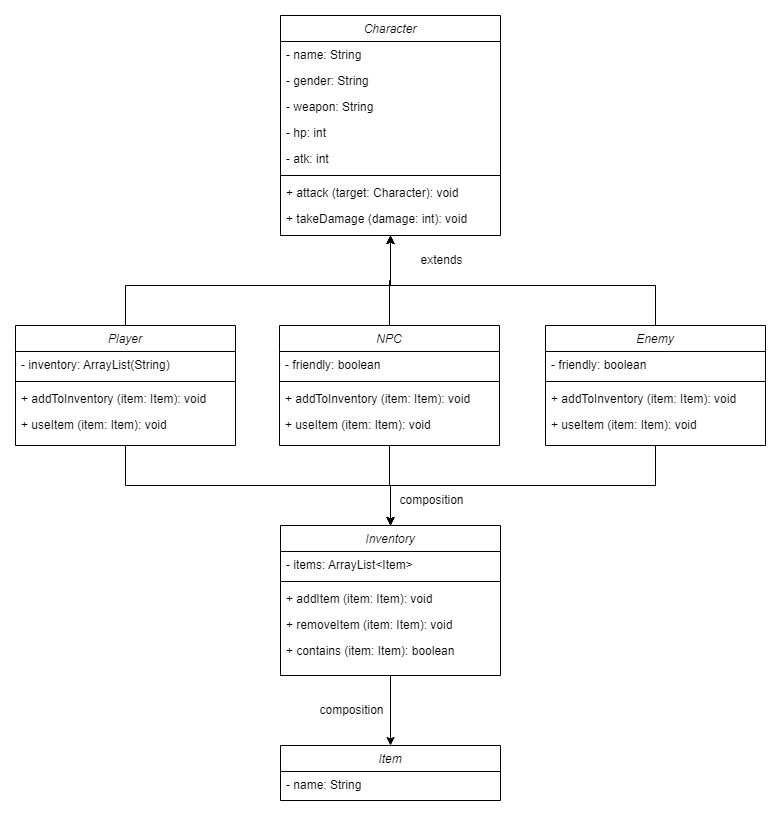

The diagram above was exported from draw.io. Its source (the exported page's mxGraphModel, read from the mxfile embedded in the PNG):
<mxGraphModel dx="1034" dy="412" grid="1" gridSize="10" guides="1" tooltips="1" connect="1" arrows="1" fold="1" page="1" pageScale="1" pageWidth="827" pageHeight="1169" math="0" shadow="0">
  <root>
    <mxCell id="WIyWlLk6GJQsqaUBKTNV-0" />
    <mxCell id="WIyWlLk6GJQsqaUBKTNV-1" parent="WIyWlLk6GJQsqaUBKTNV-0" />
    <mxCell id="zkfFHV4jXpPFQw0GAbJ--0" value="Character" style="swimlane;fontStyle=2;align=center;verticalAlign=top;childLayout=stackLayout;horizontal=1;startSize=26;horizontalStack=0;resizeParent=1;resizeLast=0;collapsible=1;marginBottom=0;rounded=0;shadow=0;strokeWidth=1;" parent="WIyWlLk6GJQsqaUBKTNV-1" vertex="1">
      <mxGeometry x="304" y="70" width="220" height="220" as="geometry">
        <mxRectangle x="230" y="140" width="160" height="26" as="alternateBounds" />
      </mxGeometry>
    </mxCell>
    <mxCell id="zkfFHV4jXpPFQw0GAbJ--1" value="- name: String" style="text;align=left;verticalAlign=top;spacingLeft=4;spacingRight=4;overflow=hidden;rotatable=0;points=[[0,0.5],[1,0.5]];portConstraint=eastwest;" parent="zkfFHV4jXpPFQw0GAbJ--0" vertex="1">
      <mxGeometry y="26" width="220" height="26" as="geometry" />
    </mxCell>
    <mxCell id="zkfFHV4jXpPFQw0GAbJ--2" value="- gender: String" style="text;align=left;verticalAlign=top;spacingLeft=4;spacingRight=4;overflow=hidden;rotatable=0;points=[[0,0.5],[1,0.5]];portConstraint=eastwest;rounded=0;shadow=0;html=0;" parent="zkfFHV4jXpPFQw0GAbJ--0" vertex="1">
      <mxGeometry y="52" width="220" height="26" as="geometry" />
    </mxCell>
    <mxCell id="zkfFHV4jXpPFQw0GAbJ--3" value="- weapon: String" style="text;align=left;verticalAlign=top;spacingLeft=4;spacingRight=4;overflow=hidden;rotatable=0;points=[[0,0.5],[1,0.5]];portConstraint=eastwest;rounded=0;shadow=0;html=0;" parent="zkfFHV4jXpPFQw0GAbJ--0" vertex="1">
      <mxGeometry y="78" width="220" height="26" as="geometry" />
    </mxCell>
    <mxCell id="qEJJvyC6F3_ltqp5BLn4-1" value="- hp: int" style="text;align=left;verticalAlign=top;spacingLeft=4;spacingRight=4;overflow=hidden;rotatable=0;points=[[0,0.5],[1,0.5]];portConstraint=eastwest;rounded=0;shadow=0;html=0;" vertex="1" parent="zkfFHV4jXpPFQw0GAbJ--0">
      <mxGeometry y="104" width="220" height="26" as="geometry" />
    </mxCell>
    <mxCell id="qEJJvyC6F3_ltqp5BLn4-2" value="- atk: int" style="text;align=left;verticalAlign=top;spacingLeft=4;spacingRight=4;overflow=hidden;rotatable=0;points=[[0,0.5],[1,0.5]];portConstraint=eastwest;rounded=0;shadow=0;html=0;" vertex="1" parent="zkfFHV4jXpPFQw0GAbJ--0">
      <mxGeometry y="130" width="220" height="26" as="geometry" />
    </mxCell>
    <mxCell id="qEJJvyC6F3_ltqp5BLn4-3" value="" style="line;html=1;strokeWidth=1;align=left;verticalAlign=middle;spacingTop=-1;spacingLeft=3;spacingRight=3;rotatable=0;labelPosition=right;points=[];portConstraint=eastwest;" vertex="1" parent="zkfFHV4jXpPFQw0GAbJ--0">
      <mxGeometry y="156" width="220" height="8" as="geometry" />
    </mxCell>
    <mxCell id="qEJJvyC6F3_ltqp5BLn4-4" value="+ attack (target: Character): void" style="text;align=left;verticalAlign=top;spacingLeft=4;spacingRight=4;overflow=hidden;rotatable=0;points=[[0,0.5],[1,0.5]];portConstraint=eastwest;rounded=0;shadow=0;html=0;" vertex="1" parent="zkfFHV4jXpPFQw0GAbJ--0">
      <mxGeometry y="164" width="220" height="26" as="geometry" />
    </mxCell>
    <mxCell id="qEJJvyC6F3_ltqp5BLn4-5" value="+ takeDamage (damage: int): void" style="text;align=left;verticalAlign=top;spacingLeft=4;spacingRight=4;overflow=hidden;rotatable=0;points=[[0,0.5],[1,0.5]];portConstraint=eastwest;rounded=0;shadow=0;html=0;" vertex="1" parent="zkfFHV4jXpPFQw0GAbJ--0">
      <mxGeometry y="190" width="220" height="26" as="geometry" />
    </mxCell>
    <mxCell id="qEJJvyC6F3_ltqp5BLn4-34" style="edgeStyle=orthogonalEdgeStyle;rounded=0;orthogonalLoop=1;jettySize=auto;html=1;entryX=0.5;entryY=1;entryDx=0;entryDy=0;" edge="1" parent="WIyWlLk6GJQsqaUBKTNV-1" source="qEJJvyC6F3_ltqp5BLn4-6" target="zkfFHV4jXpPFQw0GAbJ--0">
      <mxGeometry relative="1" as="geometry">
        <Array as="points">
          <mxPoint x="149" y="340" />
          <mxPoint x="414" y="340" />
        </Array>
      </mxGeometry>
    </mxCell>
    <mxCell id="qEJJvyC6F3_ltqp5BLn4-53" style="edgeStyle=orthogonalEdgeStyle;rounded=0;orthogonalLoop=1;jettySize=auto;html=1;entryX=0.5;entryY=0;entryDx=0;entryDy=0;" edge="1" parent="WIyWlLk6GJQsqaUBKTNV-1" source="qEJJvyC6F3_ltqp5BLn4-6" target="qEJJvyC6F3_ltqp5BLn4-36">
      <mxGeometry relative="1" as="geometry">
        <Array as="points">
          <mxPoint x="149" y="540" />
          <mxPoint x="414" y="540" />
        </Array>
      </mxGeometry>
    </mxCell>
    <mxCell id="qEJJvyC6F3_ltqp5BLn4-6" value="Player" style="swimlane;fontStyle=2;align=center;verticalAlign=top;childLayout=stackLayout;horizontal=1;startSize=26;horizontalStack=0;resizeParent=1;resizeLast=0;collapsible=1;marginBottom=0;rounded=0;shadow=0;strokeWidth=1;" vertex="1" parent="WIyWlLk6GJQsqaUBKTNV-1">
      <mxGeometry x="39" y="380" width="220" height="120" as="geometry">
        <mxRectangle x="230" y="140" width="160" height="26" as="alternateBounds" />
      </mxGeometry>
    </mxCell>
    <mxCell id="qEJJvyC6F3_ltqp5BLn4-7" value="- inventory: ArrayList(String)" style="text;align=left;verticalAlign=top;spacingLeft=4;spacingRight=4;overflow=hidden;rotatable=0;points=[[0,0.5],[1,0.5]];portConstraint=eastwest;" vertex="1" parent="qEJJvyC6F3_ltqp5BLn4-6">
      <mxGeometry y="26" width="220" height="26" as="geometry" />
    </mxCell>
    <mxCell id="qEJJvyC6F3_ltqp5BLn4-12" value="" style="line;html=1;strokeWidth=1;align=left;verticalAlign=middle;spacingTop=-1;spacingLeft=3;spacingRight=3;rotatable=0;labelPosition=right;points=[];portConstraint=eastwest;" vertex="1" parent="qEJJvyC6F3_ltqp5BLn4-6">
      <mxGeometry y="52" width="220" height="8" as="geometry" />
    </mxCell>
    <mxCell id="qEJJvyC6F3_ltqp5BLn4-13" value="+ addToInventory (item: Item): void" style="text;align=left;verticalAlign=top;spacingLeft=4;spacingRight=4;overflow=hidden;rotatable=0;points=[[0,0.5],[1,0.5]];portConstraint=eastwest;rounded=0;shadow=0;html=0;" vertex="1" parent="qEJJvyC6F3_ltqp5BLn4-6">
      <mxGeometry y="60" width="220" height="26" as="geometry" />
    </mxCell>
    <mxCell id="qEJJvyC6F3_ltqp5BLn4-15" value="+ useItem (item: Item): void" style="text;align=left;verticalAlign=top;spacingLeft=4;spacingRight=4;overflow=hidden;rotatable=0;points=[[0,0.5],[1,0.5]];portConstraint=eastwest;rounded=0;shadow=0;html=0;" vertex="1" parent="qEJJvyC6F3_ltqp5BLn4-6">
      <mxGeometry y="86" width="220" height="26" as="geometry" />
    </mxCell>
    <mxCell id="qEJJvyC6F3_ltqp5BLn4-32" style="edgeStyle=orthogonalEdgeStyle;rounded=0;orthogonalLoop=1;jettySize=auto;html=1;entryX=0.5;entryY=1;entryDx=0;entryDy=0;" edge="1" parent="WIyWlLk6GJQsqaUBKTNV-1" source="qEJJvyC6F3_ltqp5BLn4-16" target="zkfFHV4jXpPFQw0GAbJ--0">
      <mxGeometry relative="1" as="geometry" />
    </mxCell>
    <mxCell id="qEJJvyC6F3_ltqp5BLn4-54" style="edgeStyle=orthogonalEdgeStyle;rounded=0;orthogonalLoop=1;jettySize=auto;html=1;entryX=0.5;entryY=0;entryDx=0;entryDy=0;" edge="1" parent="WIyWlLk6GJQsqaUBKTNV-1" source="qEJJvyC6F3_ltqp5BLn4-16" target="qEJJvyC6F3_ltqp5BLn4-36">
      <mxGeometry relative="1" as="geometry" />
    </mxCell>
    <mxCell id="qEJJvyC6F3_ltqp5BLn4-16" value="NPC" style="swimlane;fontStyle=2;align=center;verticalAlign=top;childLayout=stackLayout;horizontal=1;startSize=26;horizontalStack=0;resizeParent=1;resizeLast=0;collapsible=1;marginBottom=0;rounded=0;shadow=0;strokeWidth=1;" vertex="1" parent="WIyWlLk6GJQsqaUBKTNV-1">
      <mxGeometry x="303" y="380" width="220" height="120" as="geometry">
        <mxRectangle x="230" y="140" width="160" height="26" as="alternateBounds" />
      </mxGeometry>
    </mxCell>
    <mxCell id="qEJJvyC6F3_ltqp5BLn4-17" value="- friendly: boolean" style="text;align=left;verticalAlign=top;spacingLeft=4;spacingRight=4;overflow=hidden;rotatable=0;points=[[0,0.5],[1,0.5]];portConstraint=eastwest;" vertex="1" parent="qEJJvyC6F3_ltqp5BLn4-16">
      <mxGeometry y="26" width="220" height="26" as="geometry" />
    </mxCell>
    <mxCell id="qEJJvyC6F3_ltqp5BLn4-18" value="" style="line;html=1;strokeWidth=1;align=left;verticalAlign=middle;spacingTop=-1;spacingLeft=3;spacingRight=3;rotatable=0;labelPosition=right;points=[];portConstraint=eastwest;" vertex="1" parent="qEJJvyC6F3_ltqp5BLn4-16">
      <mxGeometry y="52" width="220" height="8" as="geometry" />
    </mxCell>
    <mxCell id="qEJJvyC6F3_ltqp5BLn4-19" value="+ addToInventory (item: Item): void" style="text;align=left;verticalAlign=top;spacingLeft=4;spacingRight=4;overflow=hidden;rotatable=0;points=[[0,0.5],[1,0.5]];portConstraint=eastwest;rounded=0;shadow=0;html=0;" vertex="1" parent="qEJJvyC6F3_ltqp5BLn4-16">
      <mxGeometry y="60" width="220" height="26" as="geometry" />
    </mxCell>
    <mxCell id="qEJJvyC6F3_ltqp5BLn4-20" value="+ useItem (item: Item): void" style="text;align=left;verticalAlign=top;spacingLeft=4;spacingRight=4;overflow=hidden;rotatable=0;points=[[0,0.5],[1,0.5]];portConstraint=eastwest;rounded=0;shadow=0;html=0;" vertex="1" parent="qEJJvyC6F3_ltqp5BLn4-16">
      <mxGeometry y="86" width="220" height="26" as="geometry" />
    </mxCell>
    <mxCell id="qEJJvyC6F3_ltqp5BLn4-33" style="edgeStyle=orthogonalEdgeStyle;rounded=0;orthogonalLoop=1;jettySize=auto;html=1;entryX=0.5;entryY=1;entryDx=0;entryDy=0;" edge="1" parent="WIyWlLk6GJQsqaUBKTNV-1" source="qEJJvyC6F3_ltqp5BLn4-27" target="zkfFHV4jXpPFQw0GAbJ--0">
      <mxGeometry relative="1" as="geometry">
        <Array as="points">
          <mxPoint x="679" y="340" />
          <mxPoint x="414" y="340" />
        </Array>
      </mxGeometry>
    </mxCell>
    <mxCell id="qEJJvyC6F3_ltqp5BLn4-55" style="edgeStyle=orthogonalEdgeStyle;rounded=0;orthogonalLoop=1;jettySize=auto;html=1;entryX=0.5;entryY=0;entryDx=0;entryDy=0;" edge="1" parent="WIyWlLk6GJQsqaUBKTNV-1" source="qEJJvyC6F3_ltqp5BLn4-27" target="qEJJvyC6F3_ltqp5BLn4-36">
      <mxGeometry relative="1" as="geometry">
        <Array as="points">
          <mxPoint x="679" y="540" />
          <mxPoint x="414" y="540" />
        </Array>
      </mxGeometry>
    </mxCell>
    <mxCell id="qEJJvyC6F3_ltqp5BLn4-27" value="Enemy" style="swimlane;fontStyle=2;align=center;verticalAlign=top;childLayout=stackLayout;horizontal=1;startSize=26;horizontalStack=0;resizeParent=1;resizeLast=0;collapsible=1;marginBottom=0;rounded=0;shadow=0;strokeWidth=1;" vertex="1" parent="WIyWlLk6GJQsqaUBKTNV-1">
      <mxGeometry x="569" y="380" width="220" height="120" as="geometry">
        <mxRectangle x="230" y="140" width="160" height="26" as="alternateBounds" />
      </mxGeometry>
    </mxCell>
    <mxCell id="qEJJvyC6F3_ltqp5BLn4-28" value="- friendly: boolean" style="text;align=left;verticalAlign=top;spacingLeft=4;spacingRight=4;overflow=hidden;rotatable=0;points=[[0,0.5],[1,0.5]];portConstraint=eastwest;" vertex="1" parent="qEJJvyC6F3_ltqp5BLn4-27">
      <mxGeometry y="26" width="220" height="26" as="geometry" />
    </mxCell>
    <mxCell id="qEJJvyC6F3_ltqp5BLn4-29" value="" style="line;html=1;strokeWidth=1;align=left;verticalAlign=middle;spacingTop=-1;spacingLeft=3;spacingRight=3;rotatable=0;labelPosition=right;points=[];portConstraint=eastwest;" vertex="1" parent="qEJJvyC6F3_ltqp5BLn4-27">
      <mxGeometry y="52" width="220" height="8" as="geometry" />
    </mxCell>
    <mxCell id="qEJJvyC6F3_ltqp5BLn4-30" value="+ addToInventory (item: Item): void" style="text;align=left;verticalAlign=top;spacingLeft=4;spacingRight=4;overflow=hidden;rotatable=0;points=[[0,0.5],[1,0.5]];portConstraint=eastwest;rounded=0;shadow=0;html=0;" vertex="1" parent="qEJJvyC6F3_ltqp5BLn4-27">
      <mxGeometry y="60" width="220" height="26" as="geometry" />
    </mxCell>
    <mxCell id="qEJJvyC6F3_ltqp5BLn4-31" value="+ useItem (item: Item): void" style="text;align=left;verticalAlign=top;spacingLeft=4;spacingRight=4;overflow=hidden;rotatable=0;points=[[0,0.5],[1,0.5]];portConstraint=eastwest;rounded=0;shadow=0;html=0;" vertex="1" parent="qEJJvyC6F3_ltqp5BLn4-27">
      <mxGeometry y="86" width="220" height="26" as="geometry" />
    </mxCell>
    <mxCell id="qEJJvyC6F3_ltqp5BLn4-35" value="extends" style="text;html=1;align=center;verticalAlign=middle;resizable=0;points=[];autosize=1;strokeColor=none;fillColor=none;" vertex="1" parent="WIyWlLk6GJQsqaUBKTNV-1">
      <mxGeometry x="430" y="300" width="70" height="30" as="geometry" />
    </mxCell>
    <mxCell id="qEJJvyC6F3_ltqp5BLn4-57" style="edgeStyle=orthogonalEdgeStyle;rounded=0;orthogonalLoop=1;jettySize=auto;html=1;entryX=0.5;entryY=0;entryDx=0;entryDy=0;" edge="1" parent="WIyWlLk6GJQsqaUBKTNV-1" source="qEJJvyC6F3_ltqp5BLn4-36" target="qEJJvyC6F3_ltqp5BLn4-43">
      <mxGeometry relative="1" as="geometry" />
    </mxCell>
    <mxCell id="qEJJvyC6F3_ltqp5BLn4-36" value="Inventory" style="swimlane;fontStyle=2;align=center;verticalAlign=top;childLayout=stackLayout;horizontal=1;startSize=26;horizontalStack=0;resizeParent=1;resizeLast=0;collapsible=1;marginBottom=0;rounded=0;shadow=0;strokeWidth=1;" vertex="1" parent="WIyWlLk6GJQsqaUBKTNV-1">
      <mxGeometry x="304" y="580" width="220" height="150" as="geometry">
        <mxRectangle x="230" y="140" width="160" height="26" as="alternateBounds" />
      </mxGeometry>
    </mxCell>
    <mxCell id="qEJJvyC6F3_ltqp5BLn4-37" value="- items: ArrayList&lt;Item&gt;" style="text;align=left;verticalAlign=top;spacingLeft=4;spacingRight=4;overflow=hidden;rotatable=0;points=[[0,0.5],[1,0.5]];portConstraint=eastwest;" vertex="1" parent="qEJJvyC6F3_ltqp5BLn4-36">
      <mxGeometry y="26" width="220" height="26" as="geometry" />
    </mxCell>
    <mxCell id="qEJJvyC6F3_ltqp5BLn4-38" value="" style="line;html=1;strokeWidth=1;align=left;verticalAlign=middle;spacingTop=-1;spacingLeft=3;spacingRight=3;rotatable=0;labelPosition=right;points=[];portConstraint=eastwest;" vertex="1" parent="qEJJvyC6F3_ltqp5BLn4-36">
      <mxGeometry y="52" width="220" height="8" as="geometry" />
    </mxCell>
    <mxCell id="qEJJvyC6F3_ltqp5BLn4-39" value="+ addItem (item: Item): void" style="text;align=left;verticalAlign=top;spacingLeft=4;spacingRight=4;overflow=hidden;rotatable=0;points=[[0,0.5],[1,0.5]];portConstraint=eastwest;rounded=0;shadow=0;html=0;" vertex="1" parent="qEJJvyC6F3_ltqp5BLn4-36">
      <mxGeometry y="60" width="220" height="26" as="geometry" />
    </mxCell>
    <mxCell id="qEJJvyC6F3_ltqp5BLn4-41" value="+ removeItem (item: Item): void" style="text;align=left;verticalAlign=top;spacingLeft=4;spacingRight=4;overflow=hidden;rotatable=0;points=[[0,0.5],[1,0.5]];portConstraint=eastwest;rounded=0;shadow=0;html=0;" vertex="1" parent="qEJJvyC6F3_ltqp5BLn4-36">
      <mxGeometry y="86" width="220" height="26" as="geometry" />
    </mxCell>
    <mxCell id="qEJJvyC6F3_ltqp5BLn4-42" value="+ contains (item: Item): boolean" style="text;align=left;verticalAlign=top;spacingLeft=4;spacingRight=4;overflow=hidden;rotatable=0;points=[[0,0.5],[1,0.5]];portConstraint=eastwest;rounded=0;shadow=0;html=0;" vertex="1" parent="qEJJvyC6F3_ltqp5BLn4-36">
      <mxGeometry y="112" width="220" height="26" as="geometry" />
    </mxCell>
    <mxCell id="qEJJvyC6F3_ltqp5BLn4-43" value="Item" style="swimlane;fontStyle=2;align=center;verticalAlign=top;childLayout=stackLayout;horizontal=1;startSize=26;horizontalStack=0;resizeParent=1;resizeLast=0;collapsible=1;marginBottom=0;rounded=0;shadow=0;strokeWidth=1;" vertex="1" parent="WIyWlLk6GJQsqaUBKTNV-1">
      <mxGeometry x="304" y="800" width="220" height="55" as="geometry">
        <mxRectangle x="230" y="140" width="160" height="26" as="alternateBounds" />
      </mxGeometry>
    </mxCell>
    <mxCell id="qEJJvyC6F3_ltqp5BLn4-44" value="- name: String" style="text;align=left;verticalAlign=top;spacingLeft=4;spacingRight=4;overflow=hidden;rotatable=0;points=[[0,0.5],[1,0.5]];portConstraint=eastwest;" vertex="1" parent="qEJJvyC6F3_ltqp5BLn4-43">
      <mxGeometry y="26" width="220" height="26" as="geometry" />
    </mxCell>
    <mxCell id="qEJJvyC6F3_ltqp5BLn4-50" value="composition" style="text;html=1;align=center;verticalAlign=middle;resizable=0;points=[];autosize=1;strokeColor=none;fillColor=none;" vertex="1" parent="WIyWlLk6GJQsqaUBKTNV-1">
      <mxGeometry x="330" y="750" width="90" height="30" as="geometry" />
    </mxCell>
    <mxCell id="qEJJvyC6F3_ltqp5BLn4-56" value="composition" style="text;html=1;align=center;verticalAlign=middle;resizable=0;points=[];autosize=1;strokeColor=none;fillColor=none;" vertex="1" parent="WIyWlLk6GJQsqaUBKTNV-1">
      <mxGeometry x="410" y="540" width="90" height="30" as="geometry" />
    </mxCell>
  </root>
</mxGraphModel>